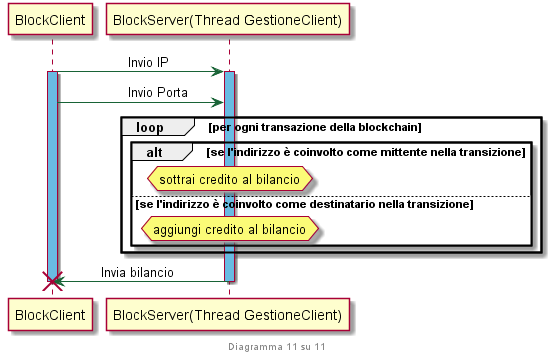

The diagram above was rendered by PlantUML. Its source (embedded in the PNG):
@startuml
skinparam sequence {
	ArrowColor #186336
}

footer Diagramma 11 su 11
participant	BlockClient
participant 	"BlockServer(Thread GestioneClient)"



BlockClient->"BlockServer(Thread GestioneClient)" : \t\tInvio IP
activate BlockClient #69bbe2
activate "BlockServer(Thread GestioneClient)" #69bbe2
BlockClient->"BlockServer(Thread GestioneClient)": \t\tInvio Porta
loop per ogni transazione della blockchain
alt se l'indirizzo è coinvolto come mittente nella transizione
hnote over "BlockServer(Thread GestioneClient)" : sottrai credito al bilancio
else se l'indirizzo è coinvolto come destinatario nella transizione
hnote over "BlockServer(Thread GestioneClient)" : aggiungi credito al bilancio
end
end
BlockClient<-"BlockServer(Thread GestioneClient)" !!: \tInvia bilancio
deactivate "BlockServer(Thread GestioneClient)"
@enduml